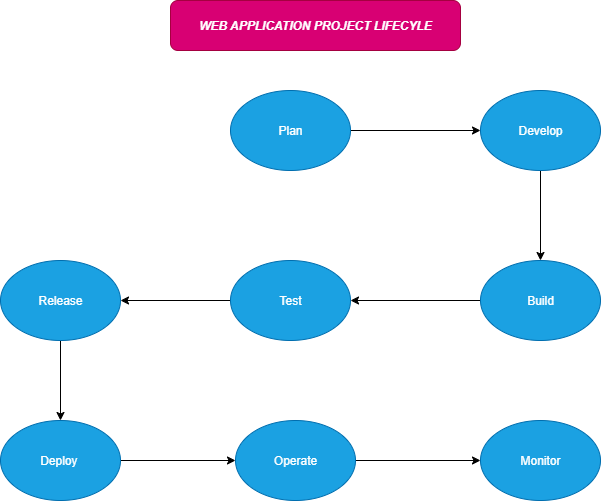

The diagram above was exported from draw.io. Its source (the exported page's mxGraphModel, read from the mxfile embedded in the PNG):
<mxGraphModel dx="1042" dy="1696" grid="1" gridSize="10" guides="1" tooltips="1" connect="1" arrows="1" fold="1" page="1" pageScale="1" pageWidth="850" pageHeight="1100" math="0" shadow="0">
  <root>
    <mxCell id="0" />
    <mxCell id="1" parent="0" />
    <mxCell id="cle7KgNMxaW_7zoG-5Uk-5" value="Monitor" style="ellipse;whiteSpace=wrap;html=1;fillColor=#1ba1e2;fontColor=#ffffff;strokeColor=#006EAF;" vertex="1" parent="1">
      <mxGeometry x="550" y="400" width="120" height="80" as="geometry" />
    </mxCell>
    <mxCell id="cle7KgNMxaW_7zoG-5Uk-16" value="" style="edgeStyle=orthogonalEdgeStyle;rounded=0;orthogonalLoop=1;jettySize=auto;html=1;" edge="1" parent="1" source="cle7KgNMxaW_7zoG-5Uk-6" target="cle7KgNMxaW_7zoG-5Uk-15">
      <mxGeometry relative="1" as="geometry" />
    </mxCell>
    <mxCell id="cle7KgNMxaW_7zoG-5Uk-6" value="Plan" style="ellipse;whiteSpace=wrap;html=1;fillColor=#1ba1e2;fontColor=#ffffff;strokeColor=#006EAF;" vertex="1" parent="1">
      <mxGeometry x="300" y="70" width="120" height="80" as="geometry" />
    </mxCell>
    <mxCell id="cle7KgNMxaW_7zoG-5Uk-20" value="" style="edgeStyle=orthogonalEdgeStyle;rounded=0;orthogonalLoop=1;jettySize=auto;html=1;entryX=1;entryY=0.5;entryDx=0;entryDy=0;" edge="1" parent="1" source="cle7KgNMxaW_7zoG-5Uk-8" target="cle7KgNMxaW_7zoG-5Uk-9">
      <mxGeometry relative="1" as="geometry">
        <mxPoint x="470" y="280" as="targetPoint" />
      </mxGeometry>
    </mxCell>
    <mxCell id="cle7KgNMxaW_7zoG-5Uk-8" value="Build" style="ellipse;whiteSpace=wrap;html=1;fillColor=#1ba1e2;fontColor=#ffffff;strokeColor=#006EAF;" vertex="1" parent="1">
      <mxGeometry x="550" y="240" width="120" height="80" as="geometry" />
    </mxCell>
    <mxCell id="cle7KgNMxaW_7zoG-5Uk-21" value="" style="edgeStyle=orthogonalEdgeStyle;rounded=0;orthogonalLoop=1;jettySize=auto;html=1;" edge="1" parent="1" source="cle7KgNMxaW_7zoG-5Uk-9" target="cle7KgNMxaW_7zoG-5Uk-10">
      <mxGeometry relative="1" as="geometry" />
    </mxCell>
    <mxCell id="cle7KgNMxaW_7zoG-5Uk-9" value="Test" style="ellipse;whiteSpace=wrap;html=1;fillColor=#1ba1e2;fontColor=#ffffff;strokeColor=#006EAF;" vertex="1" parent="1">
      <mxGeometry x="300" y="240" width="120" height="80" as="geometry" />
    </mxCell>
    <mxCell id="cle7KgNMxaW_7zoG-5Uk-22" value="" style="edgeStyle=orthogonalEdgeStyle;rounded=0;orthogonalLoop=1;jettySize=auto;html=1;" edge="1" parent="1" source="cle7KgNMxaW_7zoG-5Uk-10" target="cle7KgNMxaW_7zoG-5Uk-11">
      <mxGeometry relative="1" as="geometry" />
    </mxCell>
    <mxCell id="cle7KgNMxaW_7zoG-5Uk-10" value="Release" style="ellipse;whiteSpace=wrap;html=1;fillColor=#1ba1e2;fontColor=#ffffff;strokeColor=#006EAF;" vertex="1" parent="1">
      <mxGeometry x="70" y="240" width="120" height="80" as="geometry" />
    </mxCell>
    <mxCell id="cle7KgNMxaW_7zoG-5Uk-23" value="" style="edgeStyle=orthogonalEdgeStyle;rounded=0;orthogonalLoop=1;jettySize=auto;html=1;" edge="1" parent="1" source="cle7KgNMxaW_7zoG-5Uk-11" target="cle7KgNMxaW_7zoG-5Uk-12">
      <mxGeometry relative="1" as="geometry" />
    </mxCell>
    <mxCell id="cle7KgNMxaW_7zoG-5Uk-11" value="Deploy&amp;nbsp;" style="ellipse;whiteSpace=wrap;html=1;fillColor=#1ba1e2;fontColor=#ffffff;strokeColor=#006EAF;" vertex="1" parent="1">
      <mxGeometry x="70" y="400" width="120" height="80" as="geometry" />
    </mxCell>
    <mxCell id="cle7KgNMxaW_7zoG-5Uk-25" value="" style="edgeStyle=orthogonalEdgeStyle;rounded=0;orthogonalLoop=1;jettySize=auto;html=1;entryX=0;entryY=0.5;entryDx=0;entryDy=0;" edge="1" parent="1" source="cle7KgNMxaW_7zoG-5Uk-12" target="cle7KgNMxaW_7zoG-5Uk-5">
      <mxGeometry relative="1" as="geometry">
        <mxPoint x="505" y="440" as="targetPoint" />
      </mxGeometry>
    </mxCell>
    <mxCell id="cle7KgNMxaW_7zoG-5Uk-12" value="Operate" style="ellipse;whiteSpace=wrap;html=1;fillColor=#1ba1e2;fontColor=#ffffff;strokeColor=#006EAF;" vertex="1" parent="1">
      <mxGeometry x="305" y="400" width="120" height="80" as="geometry" />
    </mxCell>
    <mxCell id="cle7KgNMxaW_7zoG-5Uk-17" value="" style="edgeStyle=orthogonalEdgeStyle;rounded=0;orthogonalLoop=1;jettySize=auto;html=1;" edge="1" parent="1" source="cle7KgNMxaW_7zoG-5Uk-15" target="cle7KgNMxaW_7zoG-5Uk-8">
      <mxGeometry relative="1" as="geometry" />
    </mxCell>
    <mxCell id="cle7KgNMxaW_7zoG-5Uk-15" value="Develop" style="ellipse;whiteSpace=wrap;html=1;fillColor=#1ba1e2;fontColor=#ffffff;strokeColor=#006EAF;" vertex="1" parent="1">
      <mxGeometry x="550" y="70" width="120" height="80" as="geometry" />
    </mxCell>
    <mxCell id="cle7KgNMxaW_7zoG-5Uk-26" value="&lt;b&gt;&lt;i&gt;WEB APPLICATION PROJECT LIFECYLE&lt;/i&gt;&lt;/b&gt;" style="rounded=1;whiteSpace=wrap;html=1;fillColor=#d80073;fontColor=#ffffff;strokeColor=#A50040;" vertex="1" parent="1">
      <mxGeometry x="240" y="-20" width="290" height="50" as="geometry" />
    </mxCell>
  </root>
</mxGraphModel>